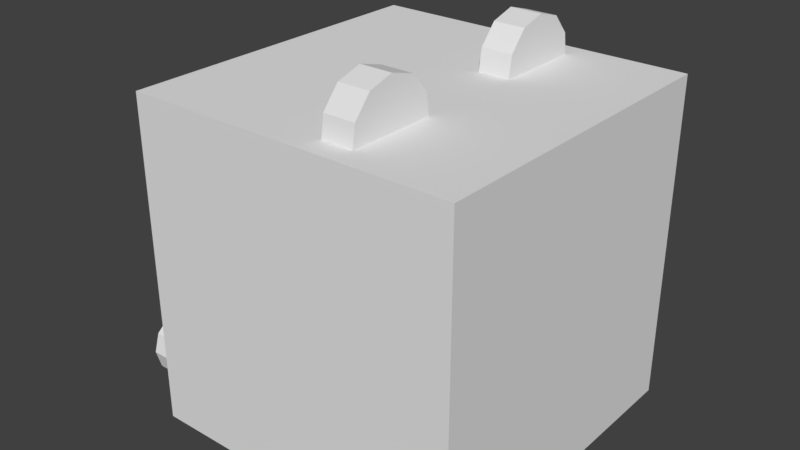 # Source: character28.blend  (saved by Blender 2.77.0; exported with 4.5.12 LTS)
import bpy
from mathutils import Matrix  # noqa: F401  (used for matrix-valued properties, if any)

bpy.ops.wm.read_factory_settings(use_empty=True)
scene = bpy.context.scene
scene.name = 'Scene'

# ---- collections
col_collection_1 = bpy.data.collections.new('Collection 1'); scene.collection.children.link(col_collection_1)

# ---- world
world_world = bpy.data.worlds.new('World'); scene.world = world_world
world_world.color = (0.05088, 0.05088, 0.05088)
world_world.use_sun_shadow = False
world_world.sun_shadow_jitter_overblur = 0.0
world_world.cycles.sampling_method = 'MANUAL'

# ---- meshes
me_circle_001 = bpy.data.meshes.new('Circle.001')
me_circle_001.from_pydata([(-0.4681, 0.4513, -0.3524), (-0.4681, 0.4346, -0.2956), (-0.4681, 0.3899, -0.2568), (-0.4681, 0.3313, -0.2484), (-0.4681, 0.2774, -0.273), (-0.4681, 0.2454, -0.3228), (-0.4681, 0.2454, -0.382), (-0.4681, 0.2774, -0.4318), (-0.4681, 0.3313, -0.4564), (-0.4681, 0.3899, -0.448), (-0.4681, 0.4346, -0.4092), (-0.6152, 0.4083, -0.3125), (-0.6152, 0.4201, -0.3524), (-0.6152, 0.3769, -0.2853), (-0.6152, 0.3357, -0.2794), (-0.6152, 0.2979, -0.2966), (-0.6152, 0.2754, -0.3316), (-0.6152, 0.2754, -0.3732), (-0.6152, 0.2979, -0.4082), (-0.6152, 0.3357, -0.4255), (-0.6152, 0.3769, -0.4196), (-0.6152, 0.4083, -0.3923), (-0.4681, -0.4513, -0.3524), (-0.4681, -0.4346, -0.2956), (-0.4681, -0.3899, -0.2568), (-0.4681, -0.3313, -0.2484), (-0.4681, -0.2774, -0.273), (-0.4681, -0.2454, -0.3228), (-0.4681, -0.2454, -0.382), (-0.4681, -0.2774, -0.4318), (-0.4681, -0.3313, -0.4564), (-0.4681, -0.3899, -0.448), (-0.4681, -0.4346, -0.4092), (-0.6152, -0.4083, -0.3125), (-0.6152, -0.4201, -0.3524), (-0.6152, -0.3769, -0.2853), (-0.6152, -0.3357, -0.2794), (-0.6152, -0.2979, -0.2966), (-0.6152, -0.2754, -0.3316), (-0.6152, -0.2754, -0.3732), (-0.6152, -0.2979, -0.4082), (-0.6152, -0.3357, -0.4255), (-0.6152, -0.3769, -0.4196), (-0.6152, -0.4083, -0.3923), (-0.6152, 0.4346, -0.2956), (-0.6152, 0.4513, -0.3524), (-0.6152, 0.3899, -0.2568), (-0.6152, 0.3313, -0.2484), (-0.6152, 0.2774, -0.273), (-0.6152, 0.2454, -0.3228), (-0.6152, 0.2454, -0.382), (-0.6152, 0.2774, -0.4318), (-0.6152, 0.3313, -0.4564), (-0.6152, 0.3899, -0.448), (-0.6152, 0.4346, -0.4092), (-0.6152, -0.4346, -0.2956), (-0.6152, -0.4513, -0.3524), (-0.6152, -0.3899, -0.2568), (-0.6152, -0.3313, -0.2484), (-0.6152, -0.2774, -0.273), (-0.6152, -0.2454, -0.3228), (-0.6152, -0.2454, -0.382), (-0.6152, -0.2774, -0.4318), (-0.6152, -0.3313, -0.4564), (-0.6152, -0.3899, -0.448), (-0.6152, -0.4346, -0.4092)], [], [(1, 2, 3, 4, 5, 6, 7, 8, 9, 10, 0), (11, 12, 21, 20, 19, 18, 17, 16, 15, 14, 13), (1, 44, 46, 2), (8, 52, 53, 9), (5, 49, 50, 6), (2, 46, 47, 3), (9, 53, 54, 10), (6, 50, 51, 7), (3, 47, 48, 4), (10, 54, 45, 0), (0, 45, 44, 1), (7, 51, 52, 8), (4, 48, 49, 5), (23, 22, 32, 31, 30, 29, 28, 27, 26, 25, 24), (33, 35, 36, 37, 38, 39, 40, 41, 42, 43, 34), (23, 24, 57, 55), (30, 31, 64, 63), (27, 28, 61, 60), (24, 25, 58, 57), (31, 32, 65, 64), (28, 29, 62, 61), (25, 26, 59, 58), (32, 22, 56, 65), (22, 23, 55, 56), (29, 30, 63, 62), (26, 27, 60, 59), (12, 11, 44, 45), (11, 13, 46, 44), (13, 14, 47, 46), (14, 15, 48, 47), (15, 16, 49, 48), (16, 17, 50, 49), (17, 18, 51, 50), (18, 19, 52, 51), (19, 20, 53, 52), (20, 21, 54, 53), (21, 12, 45, 54), (33, 34, 56, 55), (35, 33, 55, 57), (36, 35, 57, 58), (37, 36, 58, 59), (38, 37, 59, 60), (39, 38, 60, 61), (40, 39, 61, 62), (41, 40, 62, 63), (42, 41, 63, 64), (43, 42, 64, 65), (34, 43, 65, 56)])
_uv = me_circle_001.uv_layers.new(name='UVMap')
_uv.uv.foreach_set('vector', [0.1274, 0.4359, 0.1245, 0.4404, 0.1196, 0.4426, 0.1144, 0.4418, 0.1103, 0.4384, 0.1088, 0.4333, 0.1103, 0.4282, 0.1144, 0.4247, 0.1196, 0.424, 0.1245, 0.4262, 0.1274, 0.4306, 0.4557, 0.4352, 0.4362, 0.4654, 0.4034, 0.4803, 0.3676, 0.4752, 0.3404, 0.4517, 0.3302, 0.4172, 0.3404, 0.3828, 0.3676, 0.3592, 0.4034, 0.3541, 0.4362, 0.3691, 0.4557, 0.3993, 0.1382, 0.4284, 0.1514, 0.4284, 0.1514, 0.4337, 0.1382, 0.4337, 0.1382, 0.4631, 0.1514, 0.4631, 0.1514, 0.4676, 0.1382, 0.4676, 0.07948, 0.4925, 0.09272, 0.4925, 0.09272, 0.497, 0.07948, 0.497, 0.1382, 0.4337, 0.1514, 0.4337, 0.1514, 0.4382, 0.1382, 0.4382, 0.1724, 0.4479, 0.1724, 0.4611, 0.1673, 0.4611, 0.1673, 0.4479, 0.1382, 0.4534, 0.1514, 0.4534, 0.1514, 0.4578, 0.1382, 0.4578, 0.07948, 0.4827, 0.09272, 0.4827, 0.09272, 0.4872, 0.07948, 0.4872, 0.1673, 0.4479, 0.1673, 0.4611, 0.1622, 0.4611, 0.1622, 0.4479, 0.1382, 0.424, 0.1514, 0.424, 0.1514, 0.4284, 0.1382, 0.4284, 0.1382, 0.4578, 0.1514, 0.4578, 0.1514, 0.4631, 0.1382, 0.4631, 0.07948, 0.4872, 0.09272, 0.4872, 0.09272, 0.4925, 0.07948, 0.4925, 0.09802, 0.4653, 0.09513, 0.4698, 0.09028, 0.472, 0.08501, 0.4712, 0.08098, 0.4678, 0.07948, 0.4627, 0.08098, 0.4576, 0.08501, 0.4541, 0.09028, 0.4534, 0.09513, 0.4556, 0.09802, 0.46, 0.4081, 0.3519, 0.4409, 0.3669, 0.4604, 0.3971, 0.4604, 0.433, 0.4409, 0.4632, 0.4081, 0.4781, 0.3723, 0.473, 0.3451, 0.4495, 0.3349, 0.415, 0.3451, 0.3806, 0.3723, 0.357, 0.1382, 0.5084, 0.1382, 0.5033, 0.1514, 0.5033, 0.1514, 0.5084, 0.1622, 0.424, 0.1673, 0.424, 0.1673, 0.4371, 0.1622, 0.4371, 0.1514, 0.4783, 0.1514, 0.4828, 0.1382, 0.4828, 0.1382, 0.4783, 0.1168, 0.4827, 0.1168, 0.4862, 0.1035, 0.4862, 0.1035, 0.4827, 0.1673, 0.424, 0.1724, 0.424, 0.1724, 0.4371, 0.1673, 0.4371, 0.1514, 0.4828, 0.1514, 0.4881, 0.1382, 0.4881, 0.1382, 0.4828, 0.1168, 0.4862, 0.1168, 0.4913, 0.1035, 0.4913, 0.1035, 0.4862, 0.1382, 0.517, 0.1382, 0.5135, 0.1514, 0.5135, 0.1514, 0.517, 0.1382, 0.5135, 0.1382, 0.5084, 0.1514, 0.5084, 0.1514, 0.5135, 0.1514, 0.4881, 0.1514, 0.4926, 0.1382, 0.4926, 0.1382, 0.4881, 0.1168, 0.4913, 0.1168, 0.4964, 0.1035, 0.4964, 0.1035, 0.4913, 0.09329, 0.4383, 0.09532, 0.4351, 0.09802, 0.4359, 0.09513, 0.4404, 0.09532, 0.4351, 0.09532, 0.4314, 0.09802, 0.4306, 0.09802, 0.4359, 0.09532, 0.4314, 0.09329, 0.4283, 0.09513, 0.4262, 0.09802, 0.4306, 0.09329, 0.4283, 0.08988, 0.4267, 0.09028, 0.424, 0.09513, 0.4262, 0.08988, 0.4267, 0.08618, 0.4273, 0.08501, 0.4247, 0.09028, 0.424, 0.08618, 0.4273, 0.08335, 0.4297, 0.08098, 0.4282, 0.08501, 0.4247, 0.08335, 0.4297, 0.08229, 0.4333, 0.07948, 0.4333, 0.08098, 0.4282, 0.08229, 0.4333, 0.08335, 0.4369, 0.08098, 0.4384, 0.07948, 0.4333, 0.08335, 0.4369, 0.08618, 0.4393, 0.08501, 0.4418, 0.08098, 0.4384, 0.08618, 0.4393, 0.08988, 0.4398, 0.09028, 0.4426, 0.08501, 0.4418, 0.08988, 0.4398, 0.09329, 0.4383, 0.09513, 0.4404, 0.09028, 0.4426, 0.1192, 0.4561, 0.1155, 0.4567, 0.1144, 0.4541, 0.1196, 0.4534, 0.1226, 0.4577, 0.1192, 0.4561, 0.1196, 0.4534, 0.1245, 0.4556, 0.1247, 0.4608, 0.1226, 0.4577, 0.1245, 0.4556, 0.1274, 0.46, 0.1247, 0.4645, 0.1247, 0.4608, 0.1274, 0.46, 0.1274, 0.4653, 0.1226, 0.4677, 0.1247, 0.4645, 0.1274, 0.4653, 0.1245, 0.4698, 0.1192, 0.4692, 0.1226, 0.4677, 0.1245, 0.4698, 0.1196, 0.472, 0.1155, 0.4687, 0.1192, 0.4692, 0.1196, 0.472, 0.1144, 0.4712, 0.1127, 0.4663, 0.1155, 0.4687, 0.1144, 0.4712, 0.1103, 0.4678, 0.1116, 0.4627, 0.1127, 0.4663, 0.1103, 0.4678, 0.1088, 0.4627, 0.1127, 0.4591, 0.1116, 0.4627, 0.1088, 0.4627, 0.1103, 0.4576, 0.1155, 0.4567, 0.1127, 0.4591, 0.1103, 0.4576, 0.1144, 0.4541])
me_circle_001.use_remesh_preserve_volume = False
me_circle_001.use_remesh_preserve_attributes = False
me_circle_001.use_mirror_vertex_groups = False
me_circle_001.update()
me_circle = bpy.data.meshes.new('Circle')
me_circle.from_pydata([(0.1687, 0.4245, 0.576), (0.1687, 0.4351, 0.4991), (0.1687, 0.1624, 0.5009), (0.1687, 0.1739, 0.5776), (0.1687, 0.2251, 0.636), (0.1687, 0.2998, 0.6573), (0.1687, 0.3741, 0.635), (0.07336, 0.396, 0.5632), (0.07336, 0.4006, 0.5293), (0.07336, 0.1972, 0.5307), (0.07336, 0.2023, 0.5645), (0.07336, 0.2419, 0.6096), (0.07336, 0.2995, 0.6261), (0.07336, 0.357, 0.6088), (0.1687, -0.4245, 0.576), (0.1687, -0.4351, 0.4991), (0.1687, -0.1624, 0.5009), (0.1687, -0.1739, 0.5776), (0.1687, -0.2251, 0.636), (0.1687, -0.2998, 0.6573), (0.1687, -0.3741, 0.635), (0.07336, -0.396, 0.5632), (0.07336, -0.4006, 0.5293), (0.07336, -0.1972, 0.5307), (0.07336, -0.2023, 0.5645), (0.07336, -0.2419, 0.6096), (0.07336, -0.2995, 0.6261), (0.07336, -0.357, 0.6088), (0.07336, 0.4351, 0.4991), (0.07336, 0.4245, 0.576), (0.07336, 0.1624, 0.5009), (0.07336, 0.1739, 0.5776), (0.07336, 0.2251, 0.636), (0.07336, 0.2998, 0.6573), (0.07336, 0.3741, 0.635), (0.07336, -0.4351, 0.4991), (0.07336, -0.4245, 0.576), (0.07336, -0.1624, 0.5009), (0.07336, -0.1739, 0.5776), (0.07336, -0.2251, 0.636), (0.07336, -0.2998, 0.6573), (0.07336, -0.3741, 0.635)], [], [(5, 33, 32, 4), (3, 31, 30, 2), (1, 28, 29, 0), (6, 34, 33, 5), (4, 32, 31, 3), (2, 30, 28, 1), (0, 29, 34, 6), (8, 9, 10, 11, 12, 13, 7), (1, 0, 6, 5, 4, 3, 2), (19, 18, 39, 40), (17, 16, 37, 38), (15, 14, 36, 35), (20, 19, 40, 41), (18, 17, 38, 39), (16, 15, 35, 37), (14, 20, 41, 36), (22, 21, 27, 26, 25, 24, 23), (15, 16, 17, 18, 19, 20, 14), (8, 7, 29, 28), (9, 8, 28, 30), (10, 9, 30, 31), (11, 10, 31, 32), (12, 11, 32, 33), (13, 12, 33, 34), (7, 13, 34, 29), (21, 22, 35, 36), (22, 23, 37, 35), (23, 24, 38, 37), (24, 25, 39, 38), (25, 26, 40, 39), (26, 27, 41, 40), (27, 21, 36, 41)])
_uv = me_circle.uv_layers.new(name='UVMap')
_uv.uv.foreach_set('vector', [0.1623, 0.3943, 0.174, 0.3943, 0.174, 0.4031, 0.1623, 0.4031, 0.1623, 0.4112, 0.174, 0.4112, 0.174, 0.4158, 0.1623, 0.4158, 0.1623, 0.4744, 0.174, 0.4744, 0.174, 0.4829, 0.1623, 0.4829, 0.1623, 0.3875, 0.174, 0.3875, 0.174, 0.3943, 0.1623, 0.3943, 0.1623, 0.4031, 0.174, 0.4031, 0.174, 0.4112, 0.1623, 0.4112, 0.1476, 0.4636, 0.136, 0.4636, 0.136, 0.4324, 0.1476, 0.4324, 0.1623, 0.4829, 0.174, 0.4829, 0.174, 0.4914, 0.1623, 0.4914, 0.4199, 0.4047, 0.4199, 0.5977, 0.3855, 0.5931, 0.3395, 0.5558, 0.3224, 0.5012, 0.3395, 0.4466, 0.3855, 0.4093, 0.08736, 0.4636, 0.07797, 0.4623, 0.07079, 0.4565, 0.06812, 0.448, 0.07079, 0.4395, 0.07797, 0.4337, 0.08736, 0.4324, 0.1623, 0.4393, 0.1623, 0.4324, 0.174, 0.4324, 0.174, 0.4393, 0.136, 0.4858, 0.136, 0.4773, 0.1476, 0.4773, 0.1476, 0.4858, 0.1623, 0.4607, 0.1623, 0.4561, 0.174, 0.4561, 0.174, 0.4607, 0.1623, 0.4481, 0.1623, 0.4393, 0.174, 0.4393, 0.174, 0.4481, 0.136, 0.4943, 0.136, 0.4858, 0.1476, 0.4858, 0.1476, 0.4943, 0.1476, 0.3875, 0.1476, 0.4187, 0.136, 0.4187, 0.136, 0.3875, 0.1623, 0.4561, 0.1623, 0.4481, 0.174, 0.4481, 0.174, 0.4561, 0.419, 0.5977, 0.3846, 0.5931, 0.3386, 0.5558, 0.3215, 0.5012, 0.3386, 0.4466, 0.3846, 0.4093, 0.419, 0.4047, 0.1213, 0.4324, 0.1213, 0.4636, 0.1119, 0.4623, 0.1047, 0.4565, 0.102, 0.448, 0.1047, 0.4395, 0.1119, 0.4337, 0.1176, 0.3915, 0.1135, 0.3921, 0.1119, 0.3888, 0.1213, 0.3875, 0.1176, 0.4148, 0.1176, 0.3915, 0.1213, 0.3875, 0.1213, 0.4187, 0.1135, 0.4142, 0.1176, 0.4148, 0.1213, 0.4187, 0.1119, 0.4175, 0.1079, 0.4097, 0.1135, 0.4142, 0.1119, 0.4175, 0.1047, 0.4116, 0.1059, 0.4031, 0.1079, 0.4097, 0.1047, 0.4116, 0.102, 0.4031, 0.1079, 0.3965, 0.1059, 0.4031, 0.102, 0.4031, 0.1047, 0.3946, 0.1135, 0.3921, 0.1079, 0.3965, 0.1047, 0.3946, 0.1119, 0.3888, 0.07955, 0.4142, 0.08369, 0.4148, 0.08736, 0.4187, 0.07797, 0.4175, 0.08369, 0.4148, 0.08369, 0.3915, 0.08736, 0.3875, 0.08736, 0.4187, 0.08369, 0.3915, 0.07955, 0.3921, 0.07797, 0.3888, 0.08736, 0.3875, 0.07955, 0.3921, 0.07401, 0.3965, 0.07079, 0.3946, 0.07797, 0.3888, 0.07401, 0.3965, 0.07194, 0.4031, 0.06812, 0.4031, 0.07079, 0.3946, 0.07194, 0.4031, 0.07401, 0.4097, 0.07079, 0.4116, 0.06812, 0.4031, 0.07401, 0.4097, 0.07955, 0.4142, 0.07797, 0.4175, 0.07079, 0.4116])
me_circle.use_remesh_preserve_volume = False
me_circle.use_remesh_preserve_attributes = False
me_circle.use_mirror_vertex_groups = False
me_circle.update()
me_cube_016 = bpy.data.meshes.new('Cube.016')
me_cube_016.from_pydata([(-0.5, -0.5, -0.5), (-0.5, -0.5, 0.5), (-0.5, 0.5, -0.5), (-0.5, 0.5, 0.5), (0.5, -0.5, -0.5), (0.5, -0.5, 0.5), (0.5, 0.5, -0.5), (0.5, 0.5, 0.5), (-0.5, -0.5, -0.1524), (-0.5, 0.5, -0.1524), (0.5, 0.5, -0.1524), (0.5, -0.5, -0.1524)], [], [(8, 9, 2, 0), (9, 10, 6, 2), (10, 11, 4, 6), (11, 8, 0, 4), (0, 2, 6, 4), (5, 7, 3, 1), (5, 1, 8, 11), (7, 5, 11, 10), (3, 7, 10, 9), (1, 3, 9, 8)])
_uv = me_cube_016.uv_layers.new(name='UVMap')
_uv.uv.foreach_set('vector', [0.1019, 0.4364, 0.1019, 0.3763, 0.1228, 0.3763, 0.1228, 0.4364, 0.03455, 0.4364, 0.03455, 0.3763, 0.05544, 0.3763, 0.05544, 0.4364, 0.03455, 0.3691, 0.03455, 0.309, 0.05544, 0.309, 0.05544, 0.3691, 0.06265, 0.3482, 0.1228, 0.3482, 0.1228, 0.3691, 0.06265, 0.3691, 0.1901, 0.309, 0.1901, 0.3691, 0.13, 0.3691, 0.13, 0.309, 0.5617, 0.5274, 0.59, 0.5274, 0.59, 0.5558, 0.5617, 0.5558, 0.5934, 0.4639, 0.6218, 0.4639, 0.6218, 0.4824, 0.5934, 0.4824, 0.5617, 0.4923, 0.5617, 0.4639, 0.5802, 0.4639, 0.5802, 0.4923, 0.5617, 0.524, 0.5617, 0.4957, 0.5802, 0.4957, 0.5802, 0.524, 0.9974, 0.8855, 0.7544, 0.8855, 0.7544, 0.2698, 0.9974, 0.2698])
me_cube_016.use_remesh_preserve_volume = False
me_cube_016.use_remesh_preserve_attributes = False
me_cube_016.use_mirror_vertex_groups = False
me_cube_016.update()

# ---- objects
ob_circle_001 = bpy.data.objects.new('Circle.001', me_circle_001)
ob_circle = bpy.data.objects.new('Circle', me_circle)
ob_cube = bpy.data.objects.new('Cube', me_cube_016)

# ---- transforms, parenting, visibility, modifiers, constraints
ob_circle_001.location = (0.0, 0.0, 0.0)
ob_circle_001.lineart.crease_threshold = 0.0
ob_circle.location = (0.0, 0.0, -0.01305)
ob_circle.lineart.crease_threshold = 0.0
ob_cube.location = (0.0, 0.0, 0.0)
ob_cube.lineart.crease_threshold = 0.0

# ---- collection membership
col_collection_1.objects.link(ob_circle_001)
col_collection_1.objects.link(ob_circle)
col_collection_1.objects.link(ob_cube)

# ---- scene / render settings (as saved in the file)
scene.frame_start = 1; scene.frame_end = 250; scene.frame_set(1)
scene.render.engine = 'BLENDER_EEVEE_NEXT'
scene.render.resolution_percentage = 50
scene.render.dither_intensity = 0.0
scene.cycles.use_denoising = False
scene.cycles.samples = 128
scene.cycles.sampling_pattern = 'TABULATED_SOBOL'
scene.cycles.light_sampling_threshold = 0.0
scene.cycles.use_adaptive_sampling = False
scene.cycles.use_light_tree = False
scene.cycles.blur_glossy = 0.0
scene.cycles.sample_clamp_indirect = 0.0
scene.view_settings.view_transform = 'Standard'
bpy.context.view_layer.update()

# ---- added for rendering (the .blend has no active camera and no usable light): camera, sun
cam_auto = bpy.data.cameras.new('AutoCamera')
cam_auto.lens = 50.0
cam_auto.sensor_width = 36.0
cam_auto.clip_end = 1000.0
ob_auto_camera = bpy.data.objects.new('AutoCamera', cam_auto)
scene.collection.objects.link(ob_auto_camera)
ob_auto_camera.location = (1.68641, -2.09278, 1.46733)
ob_auto_camera.rotation_euler = (1.09748, -7.21219e-08, 0.694738)
scene.camera = ob_auto_camera
light_auto_sun = bpy.data.lights.new('AutoSun', 'SUN')
light_auto_sun.energy = 3.0
light_auto_sun.angle = 0.0523599
ob_auto_sun = bpy.data.objects.new('AutoSun', light_auto_sun)
scene.collection.objects.link(ob_auto_sun)
ob_auto_sun.rotation_euler = (0.872665, 0.174533, 0.523599)
bpy.context.view_layer.update()
